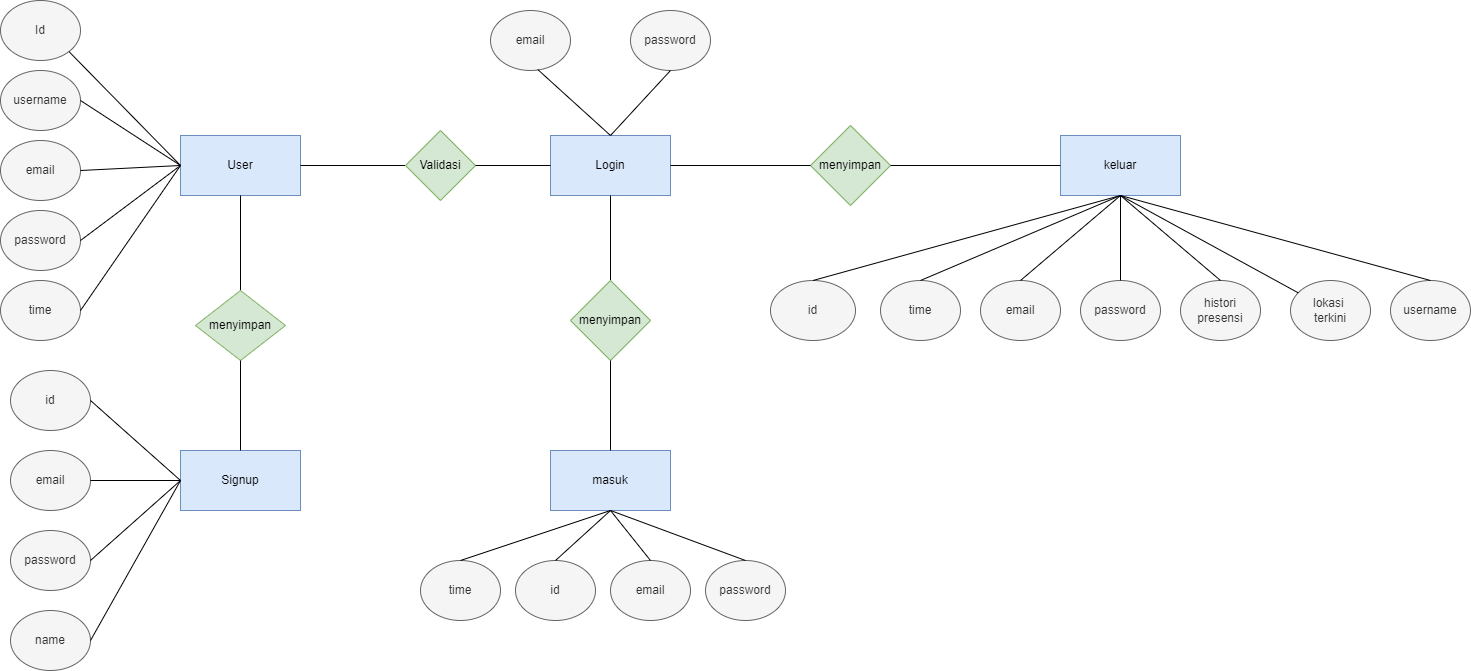

The diagram above was exported from draw.io. Its source (the exported page's mxGraphModel, read from the mxfile embedded in the PNG):
<mxGraphModel dx="769" dy="451" grid="1" gridSize="10" guides="1" tooltips="1" connect="1" arrows="1" fold="1" page="1" pageScale="1" pageWidth="850" pageHeight="1100" background="none" math="0" shadow="0" extFonts="Permanent Marker^https://fonts.googleapis.com/css?family=Permanent+Marker">
  <root>
    <mxCell id="0" />
    <mxCell id="1" parent="0" />
    <mxCell id="uxP02bcb0JGhxXOTNZ2N-1" value="User" style="rounded=0;whiteSpace=wrap;html=1;fillColor=#dae8fc;strokeColor=#6c8ebf;" parent="1" vertex="1">
      <mxGeometry x="270" y="295" width="120" height="60" as="geometry" />
    </mxCell>
    <mxCell id="uxP02bcb0JGhxXOTNZ2N-2" value="Id" style="ellipse;whiteSpace=wrap;html=1;fillColor=#f5f5f5;fontColor=#333333;strokeColor=#666666;" parent="1" vertex="1">
      <mxGeometry x="90" y="160" width="80" height="60" as="geometry" />
    </mxCell>
    <mxCell id="uxP02bcb0JGhxXOTNZ2N-5" value="" style="endArrow=none;html=1;rounded=0;exitX=1;exitY=1;exitDx=0;exitDy=0;entryX=0;entryY=0.5;entryDx=0;entryDy=0;" parent="1" source="uxP02bcb0JGhxXOTNZ2N-2" target="uxP02bcb0JGhxXOTNZ2N-1" edge="1">
      <mxGeometry width="50" height="50" relative="1" as="geometry">
        <mxPoint x="400" y="320" as="sourcePoint" />
        <mxPoint x="450" y="270" as="targetPoint" />
      </mxGeometry>
    </mxCell>
    <mxCell id="uxP02bcb0JGhxXOTNZ2N-8" value="username" style="ellipse;whiteSpace=wrap;html=1;fillColor=#f5f5f5;fontColor=#333333;strokeColor=#666666;" parent="1" vertex="1">
      <mxGeometry x="90" y="230" width="80" height="60" as="geometry" />
    </mxCell>
    <mxCell id="uxP02bcb0JGhxXOTNZ2N-9" value="email&lt;br&gt;" style="ellipse;whiteSpace=wrap;html=1;fillColor=#f5f5f5;fontColor=#333333;strokeColor=#666666;" parent="1" vertex="1">
      <mxGeometry x="90" y="300" width="80" height="60" as="geometry" />
    </mxCell>
    <mxCell id="uxP02bcb0JGhxXOTNZ2N-10" value="password" style="ellipse;whiteSpace=wrap;html=1;fillColor=#f5f5f5;fontColor=#333333;strokeColor=#666666;" parent="1" vertex="1">
      <mxGeometry x="90" y="370" width="80" height="60" as="geometry" />
    </mxCell>
    <mxCell id="uxP02bcb0JGhxXOTNZ2N-11" value="" style="endArrow=none;html=1;rounded=0;exitX=1;exitY=0.5;exitDx=0;exitDy=0;entryX=0;entryY=0.5;entryDx=0;entryDy=0;" parent="1" source="uxP02bcb0JGhxXOTNZ2N-8" target="uxP02bcb0JGhxXOTNZ2N-1" edge="1">
      <mxGeometry width="50" height="50" relative="1" as="geometry">
        <mxPoint x="400" y="310" as="sourcePoint" />
        <mxPoint x="450" y="260" as="targetPoint" />
      </mxGeometry>
    </mxCell>
    <mxCell id="uxP02bcb0JGhxXOTNZ2N-12" value="" style="endArrow=none;html=1;rounded=0;exitX=1;exitY=0.5;exitDx=0;exitDy=0;entryX=0;entryY=0.5;entryDx=0;entryDy=0;" parent="1" source="uxP02bcb0JGhxXOTNZ2N-9" target="uxP02bcb0JGhxXOTNZ2N-1" edge="1">
      <mxGeometry width="50" height="50" relative="1" as="geometry">
        <mxPoint x="400" y="310" as="sourcePoint" />
        <mxPoint x="350" y="330" as="targetPoint" />
      </mxGeometry>
    </mxCell>
    <mxCell id="uxP02bcb0JGhxXOTNZ2N-13" value="" style="endArrow=none;html=1;rounded=0;exitX=1;exitY=0.5;exitDx=0;exitDy=0;entryX=0;entryY=0.5;entryDx=0;entryDy=0;" parent="1" source="uxP02bcb0JGhxXOTNZ2N-10" target="uxP02bcb0JGhxXOTNZ2N-1" edge="1">
      <mxGeometry width="50" height="50" relative="1" as="geometry">
        <mxPoint x="400" y="310" as="sourcePoint" />
        <mxPoint x="450" y="260" as="targetPoint" />
      </mxGeometry>
    </mxCell>
    <mxCell id="uxP02bcb0JGhxXOTNZ2N-14" value="time" style="ellipse;whiteSpace=wrap;html=1;fillColor=#f5f5f5;fontColor=#333333;strokeColor=#666666;" parent="1" vertex="1">
      <mxGeometry x="90" y="440" width="80" height="60" as="geometry" />
    </mxCell>
    <mxCell id="uxP02bcb0JGhxXOTNZ2N-16" value="" style="endArrow=none;html=1;rounded=0;exitX=1;exitY=0.5;exitDx=0;exitDy=0;entryX=0;entryY=0.5;entryDx=0;entryDy=0;" parent="1" source="uxP02bcb0JGhxXOTNZ2N-14" target="uxP02bcb0JGhxXOTNZ2N-1" edge="1">
      <mxGeometry width="50" height="50" relative="1" as="geometry">
        <mxPoint x="370" y="340" as="sourcePoint" />
        <mxPoint x="420" y="290" as="targetPoint" />
      </mxGeometry>
    </mxCell>
    <mxCell id="uxP02bcb0JGhxXOTNZ2N-17" value="Login" style="rounded=0;whiteSpace=wrap;html=1;fillColor=#dae8fc;strokeColor=#6c8ebf;" parent="1" vertex="1">
      <mxGeometry x="640" y="295" width="120" height="60" as="geometry" />
    </mxCell>
    <mxCell id="uxP02bcb0JGhxXOTNZ2N-18" value="" style="endArrow=none;html=1;rounded=0;exitX=0;exitY=0.5;exitDx=0;exitDy=0;entryX=1;entryY=0.5;entryDx=0;entryDy=0;startArrow=none;" parent="1" source="uxP02bcb0JGhxXOTNZ2N-19" target="uxP02bcb0JGhxXOTNZ2N-1" edge="1">
      <mxGeometry width="50" height="50" relative="1" as="geometry">
        <mxPoint x="370" y="370" as="sourcePoint" />
        <mxPoint x="420" y="320" as="targetPoint" />
      </mxGeometry>
    </mxCell>
    <mxCell id="uxP02bcb0JGhxXOTNZ2N-19" value="Validasi" style="rhombus;whiteSpace=wrap;html=1;fillColor=#d5e8d4;strokeColor=#82b366;" parent="1" vertex="1">
      <mxGeometry x="495" y="290" width="70" height="70" as="geometry" />
    </mxCell>
    <mxCell id="uxP02bcb0JGhxXOTNZ2N-20" value="" style="endArrow=none;html=1;rounded=0;exitX=0;exitY=0.5;exitDx=0;exitDy=0;entryX=1;entryY=0.5;entryDx=0;entryDy=0;" parent="1" source="uxP02bcb0JGhxXOTNZ2N-17" target="uxP02bcb0JGhxXOTNZ2N-19" edge="1">
      <mxGeometry width="50" height="50" relative="1" as="geometry">
        <mxPoint x="640" y="330" as="sourcePoint" />
        <mxPoint x="440" y="330" as="targetPoint" />
      </mxGeometry>
    </mxCell>
    <mxCell id="uxP02bcb0JGhxXOTNZ2N-21" value="Signup" style="rounded=0;whiteSpace=wrap;html=1;fillColor=#dae8fc;strokeColor=#6c8ebf;" parent="1" vertex="1">
      <mxGeometry x="270" y="610" width="120" height="60" as="geometry" />
    </mxCell>
    <mxCell id="uxP02bcb0JGhxXOTNZ2N-22" value="" style="endArrow=none;html=1;rounded=0;exitX=0.5;exitY=0;exitDx=0;exitDy=0;entryX=0.5;entryY=1;entryDx=0;entryDy=0;startArrow=none;" parent="1" source="uxP02bcb0JGhxXOTNZ2N-23" target="uxP02bcb0JGhxXOTNZ2N-1" edge="1">
      <mxGeometry width="50" height="50" relative="1" as="geometry">
        <mxPoint x="370" y="460" as="sourcePoint" />
        <mxPoint x="420" y="410" as="targetPoint" />
      </mxGeometry>
    </mxCell>
    <mxCell id="uxP02bcb0JGhxXOTNZ2N-23" value="menyimpan" style="rhombus;whiteSpace=wrap;html=1;fillColor=#d5e8d4;strokeColor=#82b366;" parent="1" vertex="1">
      <mxGeometry x="285" y="450" width="90" height="70" as="geometry" />
    </mxCell>
    <mxCell id="uxP02bcb0JGhxXOTNZ2N-24" value="" style="endArrow=none;html=1;rounded=0;exitX=0.5;exitY=0;exitDx=0;exitDy=0;entryX=0.5;entryY=1;entryDx=0;entryDy=0;" parent="1" source="uxP02bcb0JGhxXOTNZ2N-21" target="uxP02bcb0JGhxXOTNZ2N-23" edge="1">
      <mxGeometry width="50" height="50" relative="1" as="geometry">
        <mxPoint x="380" y="480" as="sourcePoint" />
        <mxPoint x="380" y="360" as="targetPoint" />
      </mxGeometry>
    </mxCell>
    <mxCell id="uxP02bcb0JGhxXOTNZ2N-25" value="id" style="ellipse;whiteSpace=wrap;html=1;fillColor=#f5f5f5;fontColor=#333333;strokeColor=#666666;" parent="1" vertex="1">
      <mxGeometry x="100" y="530" width="80" height="60" as="geometry" />
    </mxCell>
    <mxCell id="uxP02bcb0JGhxXOTNZ2N-26" value="" style="endArrow=none;html=1;rounded=0;exitX=1;exitY=0.5;exitDx=0;exitDy=0;entryX=0;entryY=0.5;entryDx=0;entryDy=0;" parent="1" source="uxP02bcb0JGhxXOTNZ2N-25" target="uxP02bcb0JGhxXOTNZ2N-21" edge="1">
      <mxGeometry width="50" height="50" relative="1" as="geometry">
        <mxPoint x="270" y="630" as="sourcePoint" />
        <mxPoint x="320" y="580" as="targetPoint" />
      </mxGeometry>
    </mxCell>
    <mxCell id="uxP02bcb0JGhxXOTNZ2N-27" value="email" style="ellipse;whiteSpace=wrap;html=1;fillColor=#f5f5f5;fontColor=#333333;strokeColor=#666666;" parent="1" vertex="1">
      <mxGeometry x="100" y="610" width="80" height="60" as="geometry" />
    </mxCell>
    <mxCell id="uxP02bcb0JGhxXOTNZ2N-28" value="password" style="ellipse;whiteSpace=wrap;html=1;fillColor=#f5f5f5;fontColor=#333333;strokeColor=#666666;" parent="1" vertex="1">
      <mxGeometry x="100" y="690" width="80" height="60" as="geometry" />
    </mxCell>
    <mxCell id="uxP02bcb0JGhxXOTNZ2N-29" value="" style="endArrow=none;html=1;rounded=0;exitX=1;exitY=0.5;exitDx=0;exitDy=0;entryX=0;entryY=0.5;entryDx=0;entryDy=0;" parent="1" source="uxP02bcb0JGhxXOTNZ2N-27" target="uxP02bcb0JGhxXOTNZ2N-21" edge="1">
      <mxGeometry width="50" height="50" relative="1" as="geometry">
        <mxPoint x="500" y="650" as="sourcePoint" />
        <mxPoint x="550" y="600" as="targetPoint" />
      </mxGeometry>
    </mxCell>
    <mxCell id="uxP02bcb0JGhxXOTNZ2N-30" value="" style="endArrow=none;html=1;rounded=0;exitX=1;exitY=0.5;exitDx=0;exitDy=0;entryX=0;entryY=0.5;entryDx=0;entryDy=0;" parent="1" source="uxP02bcb0JGhxXOTNZ2N-28" target="uxP02bcb0JGhxXOTNZ2N-21" edge="1">
      <mxGeometry width="50" height="50" relative="1" as="geometry">
        <mxPoint x="500" y="550" as="sourcePoint" />
        <mxPoint x="550" y="500" as="targetPoint" />
      </mxGeometry>
    </mxCell>
    <mxCell id="uxP02bcb0JGhxXOTNZ2N-31" value="name" style="ellipse;whiteSpace=wrap;html=1;fillColor=#f5f5f5;fontColor=#333333;strokeColor=#666666;" parent="1" vertex="1">
      <mxGeometry x="100" y="770" width="80" height="60" as="geometry" />
    </mxCell>
    <mxCell id="uxP02bcb0JGhxXOTNZ2N-32" value="" style="endArrow=none;html=1;rounded=0;exitX=1;exitY=0.5;exitDx=0;exitDy=0;entryX=0;entryY=0.5;entryDx=0;entryDy=0;" parent="1" source="uxP02bcb0JGhxXOTNZ2N-31" target="uxP02bcb0JGhxXOTNZ2N-21" edge="1">
      <mxGeometry width="50" height="50" relative="1" as="geometry">
        <mxPoint x="500" y="650" as="sourcePoint" />
        <mxPoint x="550" y="600" as="targetPoint" />
      </mxGeometry>
    </mxCell>
    <mxCell id="uxP02bcb0JGhxXOTNZ2N-33" value="email" style="ellipse;whiteSpace=wrap;html=1;fillColor=#f5f5f5;fontColor=#333333;strokeColor=#666666;" parent="1" vertex="1">
      <mxGeometry x="580" y="170" width="80" height="60" as="geometry" />
    </mxCell>
    <mxCell id="uxP02bcb0JGhxXOTNZ2N-34" value="password" style="ellipse;whiteSpace=wrap;html=1;fillColor=#f5f5f5;fontColor=#333333;strokeColor=#666666;" parent="1" vertex="1">
      <mxGeometry x="720" y="170" width="80" height="60" as="geometry" />
    </mxCell>
    <mxCell id="uxP02bcb0JGhxXOTNZ2N-35" value="" style="endArrow=none;html=1;rounded=0;exitX=0.5;exitY=0;exitDx=0;exitDy=0;entryX=0.59;entryY=0.983;entryDx=0;entryDy=0;entryPerimeter=0;" parent="1" source="uxP02bcb0JGhxXOTNZ2N-17" target="uxP02bcb0JGhxXOTNZ2N-33" edge="1">
      <mxGeometry width="50" height="50" relative="1" as="geometry">
        <mxPoint x="500" y="150" as="sourcePoint" />
        <mxPoint x="550" y="100" as="targetPoint" />
      </mxGeometry>
    </mxCell>
    <mxCell id="uxP02bcb0JGhxXOTNZ2N-36" value="" style="endArrow=none;html=1;rounded=0;exitX=0.5;exitY=0;exitDx=0;exitDy=0;entryX=0.5;entryY=1;entryDx=0;entryDy=0;" parent="1" source="uxP02bcb0JGhxXOTNZ2N-17" target="uxP02bcb0JGhxXOTNZ2N-34" edge="1">
      <mxGeometry width="50" height="50" relative="1" as="geometry">
        <mxPoint x="500" y="150" as="sourcePoint" />
        <mxPoint x="550" y="100" as="targetPoint" />
      </mxGeometry>
    </mxCell>
    <mxCell id="uxP02bcb0JGhxXOTNZ2N-37" value="masuk" style="rounded=0;whiteSpace=wrap;html=1;fillColor=#dae8fc;strokeColor=#6c8ebf;" parent="1" vertex="1">
      <mxGeometry x="640" y="610" width="120" height="60" as="geometry" />
    </mxCell>
    <mxCell id="uxP02bcb0JGhxXOTNZ2N-38" value="" style="endArrow=none;html=1;rounded=0;exitX=0.5;exitY=0;exitDx=0;exitDy=0;entryX=0.5;entryY=1;entryDx=0;entryDy=0;startArrow=none;" parent="1" source="uxP02bcb0JGhxXOTNZ2N-39" target="uxP02bcb0JGhxXOTNZ2N-17" edge="1">
      <mxGeometry width="50" height="50" relative="1" as="geometry">
        <mxPoint x="360" y="410" as="sourcePoint" />
        <mxPoint x="410" y="360" as="targetPoint" />
      </mxGeometry>
    </mxCell>
    <mxCell id="uxP02bcb0JGhxXOTNZ2N-39" value="menyimpan" style="rhombus;whiteSpace=wrap;html=1;fillColor=#d5e8d4;strokeColor=#82b366;" parent="1" vertex="1">
      <mxGeometry x="660" y="440" width="80" height="80" as="geometry" />
    </mxCell>
    <mxCell id="uxP02bcb0JGhxXOTNZ2N-40" value="" style="endArrow=none;html=1;rounded=0;exitX=0.5;exitY=0;exitDx=0;exitDy=0;entryX=0.5;entryY=1;entryDx=0;entryDy=0;" parent="1" source="uxP02bcb0JGhxXOTNZ2N-37" target="uxP02bcb0JGhxXOTNZ2N-39" edge="1">
      <mxGeometry width="50" height="50" relative="1" as="geometry">
        <mxPoint x="700" y="610" as="sourcePoint" />
        <mxPoint x="700" y="360" as="targetPoint" />
      </mxGeometry>
    </mxCell>
    <mxCell id="uxP02bcb0JGhxXOTNZ2N-41" value="id" style="ellipse;whiteSpace=wrap;html=1;fillColor=#f5f5f5;fontColor=#333333;strokeColor=#666666;" parent="1" vertex="1">
      <mxGeometry x="605" y="720" width="80" height="60" as="geometry" />
    </mxCell>
    <mxCell id="uxP02bcb0JGhxXOTNZ2N-42" value="" style="endArrow=none;html=1;rounded=0;entryX=0.5;entryY=1;entryDx=0;entryDy=0;exitX=0.5;exitY=0;exitDx=0;exitDy=0;" parent="1" source="uxP02bcb0JGhxXOTNZ2N-41" target="uxP02bcb0JGhxXOTNZ2N-37" edge="1">
      <mxGeometry width="50" height="50" relative="1" as="geometry">
        <mxPoint x="370" y="460" as="sourcePoint" />
        <mxPoint x="420" y="410" as="targetPoint" />
      </mxGeometry>
    </mxCell>
    <mxCell id="uxP02bcb0JGhxXOTNZ2N-43" value="email" style="ellipse;whiteSpace=wrap;html=1;fillColor=#f5f5f5;fontColor=#333333;strokeColor=#666666;" parent="1" vertex="1">
      <mxGeometry x="700" y="720" width="80" height="60" as="geometry" />
    </mxCell>
    <mxCell id="uxP02bcb0JGhxXOTNZ2N-44" value="password" style="ellipse;whiteSpace=wrap;html=1;fillColor=#f5f5f5;fontColor=#333333;strokeColor=#666666;" parent="1" vertex="1">
      <mxGeometry x="795" y="720" width="80" height="60" as="geometry" />
    </mxCell>
    <mxCell id="uxP02bcb0JGhxXOTNZ2N-45" value="" style="endArrow=none;html=1;rounded=0;exitX=0.5;exitY=0;exitDx=0;exitDy=0;entryX=0.5;entryY=1;entryDx=0;entryDy=0;" parent="1" source="uxP02bcb0JGhxXOTNZ2N-43" target="uxP02bcb0JGhxXOTNZ2N-37" edge="1">
      <mxGeometry width="50" height="50" relative="1" as="geometry">
        <mxPoint x="370" y="460" as="sourcePoint" />
        <mxPoint x="420" y="410" as="targetPoint" />
      </mxGeometry>
    </mxCell>
    <mxCell id="uxP02bcb0JGhxXOTNZ2N-47" value="" style="endArrow=none;html=1;rounded=0;exitX=0.5;exitY=1;exitDx=0;exitDy=0;entryX=0.5;entryY=0;entryDx=0;entryDy=0;" parent="1" source="uxP02bcb0JGhxXOTNZ2N-37" target="uxP02bcb0JGhxXOTNZ2N-44" edge="1">
      <mxGeometry width="50" height="50" relative="1" as="geometry">
        <mxPoint x="370" y="460" as="sourcePoint" />
        <mxPoint x="420" y="410" as="targetPoint" />
      </mxGeometry>
    </mxCell>
    <mxCell id="uxP02bcb0JGhxXOTNZ2N-59" value="keluar" style="rounded=0;whiteSpace=wrap;html=1;fillColor=#dae8fc;strokeColor=#6c8ebf;" parent="1" vertex="1">
      <mxGeometry x="1150" y="295" width="120" height="60" as="geometry" />
    </mxCell>
    <mxCell id="uxP02bcb0JGhxXOTNZ2N-60" value="menyimpan" style="rhombus;whiteSpace=wrap;html=1;fillColor=#d5e8d4;strokeColor=#82b366;" parent="1" vertex="1">
      <mxGeometry x="900" y="285" width="80" height="80" as="geometry" />
    </mxCell>
    <mxCell id="uxP02bcb0JGhxXOTNZ2N-61" value="" style="endArrow=none;html=1;rounded=0;entryX=0;entryY=0.5;entryDx=0;entryDy=0;exitX=1;exitY=0.5;exitDx=0;exitDy=0;" parent="1" source="uxP02bcb0JGhxXOTNZ2N-17" target="uxP02bcb0JGhxXOTNZ2N-60" edge="1">
      <mxGeometry width="50" height="50" relative="1" as="geometry">
        <mxPoint x="390" y="430" as="sourcePoint" />
        <mxPoint x="440" y="380" as="targetPoint" />
      </mxGeometry>
    </mxCell>
    <mxCell id="uxP02bcb0JGhxXOTNZ2N-62" value="" style="endArrow=none;html=1;rounded=0;entryX=0;entryY=0.5;entryDx=0;entryDy=0;exitX=1;exitY=0.5;exitDx=0;exitDy=0;" parent="1" source="uxP02bcb0JGhxXOTNZ2N-60" target="uxP02bcb0JGhxXOTNZ2N-59" edge="1">
      <mxGeometry width="50" height="50" relative="1" as="geometry">
        <mxPoint x="390" y="430" as="sourcePoint" />
        <mxPoint x="440" y="380" as="targetPoint" />
      </mxGeometry>
    </mxCell>
    <mxCell id="uxP02bcb0JGhxXOTNZ2N-63" value="id" style="ellipse;whiteSpace=wrap;html=1;rounded=0;fillColor=#f5f5f5;fontColor=#333333;strokeColor=#666666;" parent="1" vertex="1">
      <mxGeometry x="860" y="440" width="85" height="60" as="geometry" />
    </mxCell>
    <mxCell id="OmAK568B4oEOHVAfgB6q-1" value="" style="endArrow=none;html=1;rounded=0;exitX=0.5;exitY=0;exitDx=0;exitDy=0;entryX=0.5;entryY=1;entryDx=0;entryDy=0;" parent="1" source="uxP02bcb0JGhxXOTNZ2N-63" target="uxP02bcb0JGhxXOTNZ2N-59" edge="1">
      <mxGeometry width="50" height="50" relative="1" as="geometry">
        <mxPoint x="950" y="390" as="sourcePoint" />
        <mxPoint x="1030" y="360" as="targetPoint" />
      </mxGeometry>
    </mxCell>
    <mxCell id="n2okMfV8gJlGhujSEBos-1" value="time" style="ellipse;whiteSpace=wrap;html=1;fillColor=#f5f5f5;fontColor=#333333;strokeColor=#666666;" parent="1" vertex="1">
      <mxGeometry x="510" y="720" width="80" height="60" as="geometry" />
    </mxCell>
    <mxCell id="n2okMfV8gJlGhujSEBos-2" value="" style="endArrow=none;html=1;rounded=0;exitX=0.5;exitY=0;exitDx=0;exitDy=0;entryX=0.5;entryY=1;entryDx=0;entryDy=0;" parent="1" source="n2okMfV8gJlGhujSEBos-1" target="uxP02bcb0JGhxXOTNZ2N-37" edge="1">
      <mxGeometry width="50" height="50" relative="1" as="geometry">
        <mxPoint x="640" y="490" as="sourcePoint" />
        <mxPoint x="690" y="440" as="targetPoint" />
      </mxGeometry>
    </mxCell>
    <mxCell id="n2okMfV8gJlGhujSEBos-3" value="time" style="ellipse;whiteSpace=wrap;html=1;fillColor=#f5f5f5;fontColor=#333333;strokeColor=#666666;" parent="1" vertex="1">
      <mxGeometry x="970" y="440" width="80" height="60" as="geometry" />
    </mxCell>
    <mxCell id="n2okMfV8gJlGhujSEBos-4" value="" style="endArrow=none;html=1;rounded=0;exitX=0.5;exitY=0;exitDx=0;exitDy=0;entryX=0.5;entryY=1;entryDx=0;entryDy=0;" parent="1" source="n2okMfV8gJlGhujSEBos-3" target="uxP02bcb0JGhxXOTNZ2N-59" edge="1">
      <mxGeometry width="50" height="50" relative="1" as="geometry">
        <mxPoint x="640" y="490" as="sourcePoint" />
        <mxPoint x="690" y="440" as="targetPoint" />
      </mxGeometry>
    </mxCell>
    <mxCell id="n2okMfV8gJlGhujSEBos-5" value="email" style="ellipse;whiteSpace=wrap;html=1;fillColor=#f5f5f5;fontColor=#333333;strokeColor=#666666;" parent="1" vertex="1">
      <mxGeometry x="1070" y="440" width="80" height="60" as="geometry" />
    </mxCell>
    <mxCell id="n2okMfV8gJlGhujSEBos-6" value="" style="endArrow=none;html=1;rounded=0;exitX=0.5;exitY=0;exitDx=0;exitDy=0;entryX=0.5;entryY=1;entryDx=0;entryDy=0;" parent="1" source="n2okMfV8gJlGhujSEBos-5" target="uxP02bcb0JGhxXOTNZ2N-59" edge="1">
      <mxGeometry width="50" height="50" relative="1" as="geometry">
        <mxPoint x="640" y="600" as="sourcePoint" />
        <mxPoint x="1050" y="370" as="targetPoint" />
      </mxGeometry>
    </mxCell>
    <mxCell id="n2okMfV8gJlGhujSEBos-7" value="password" style="ellipse;whiteSpace=wrap;html=1;fillColor=#f5f5f5;fontColor=#333333;strokeColor=#666666;" parent="1" vertex="1">
      <mxGeometry x="1170" y="440" width="80" height="60" as="geometry" />
    </mxCell>
    <mxCell id="n2okMfV8gJlGhujSEBos-8" value="" style="endArrow=none;html=1;rounded=0;exitX=0.5;exitY=0;exitDx=0;exitDy=0;entryX=0.5;entryY=1;entryDx=0;entryDy=0;" parent="1" source="n2okMfV8gJlGhujSEBos-7" target="uxP02bcb0JGhxXOTNZ2N-59" edge="1">
      <mxGeometry width="50" height="50" relative="1" as="geometry">
        <mxPoint x="640" y="600" as="sourcePoint" />
        <mxPoint x="690" y="550" as="targetPoint" />
      </mxGeometry>
    </mxCell>
    <mxCell id="n2okMfV8gJlGhujSEBos-9" value="histori&lt;br&gt;presensi" style="ellipse;whiteSpace=wrap;html=1;fillColor=#f5f5f5;fontColor=#333333;strokeColor=#666666;" parent="1" vertex="1">
      <mxGeometry x="1270" y="440" width="80" height="60" as="geometry" />
    </mxCell>
    <mxCell id="n2okMfV8gJlGhujSEBos-10" value="lokasi&amp;nbsp;&lt;br&gt;terkini" style="ellipse;whiteSpace=wrap;html=1;fillColor=#f5f5f5;fontColor=#333333;strokeColor=#666666;" parent="1" vertex="1">
      <mxGeometry x="1380" y="440" width="80" height="60" as="geometry" />
    </mxCell>
    <mxCell id="n2okMfV8gJlGhujSEBos-11" value="username" style="ellipse;whiteSpace=wrap;html=1;fillColor=#f5f5f5;fontColor=#333333;strokeColor=#666666;" parent="1" vertex="1">
      <mxGeometry x="1480" y="440" width="80" height="60" as="geometry" />
    </mxCell>
    <mxCell id="n2okMfV8gJlGhujSEBos-12" value="" style="endArrow=none;html=1;rounded=0;exitX=0.5;exitY=0;exitDx=0;exitDy=0;entryX=0.5;entryY=1;entryDx=0;entryDy=0;" parent="1" source="n2okMfV8gJlGhujSEBos-9" target="uxP02bcb0JGhxXOTNZ2N-59" edge="1">
      <mxGeometry width="50" height="50" relative="1" as="geometry">
        <mxPoint x="960" y="450" as="sourcePoint" />
        <mxPoint x="1010" y="400" as="targetPoint" />
      </mxGeometry>
    </mxCell>
    <mxCell id="n2okMfV8gJlGhujSEBos-15" value="" style="endArrow=none;html=1;rounded=0;entryX=0.5;entryY=1;entryDx=0;entryDy=0;" parent="1" source="n2okMfV8gJlGhujSEBos-10" target="uxP02bcb0JGhxXOTNZ2N-59" edge="1">
      <mxGeometry width="50" height="50" relative="1" as="geometry">
        <mxPoint x="1310" y="380" as="sourcePoint" />
        <mxPoint x="1360" y="330" as="targetPoint" />
      </mxGeometry>
    </mxCell>
    <mxCell id="n2okMfV8gJlGhujSEBos-16" value="" style="endArrow=none;html=1;rounded=0;exitX=0.5;exitY=0;exitDx=0;exitDy=0;entryX=0.5;entryY=1;entryDx=0;entryDy=0;" parent="1" source="n2okMfV8gJlGhujSEBos-11" target="uxP02bcb0JGhxXOTNZ2N-59" edge="1">
      <mxGeometry width="50" height="50" relative="1" as="geometry">
        <mxPoint x="960" y="340" as="sourcePoint" />
        <mxPoint x="1010" y="290" as="targetPoint" />
      </mxGeometry>
    </mxCell>
  </root>
</mxGraphModel>